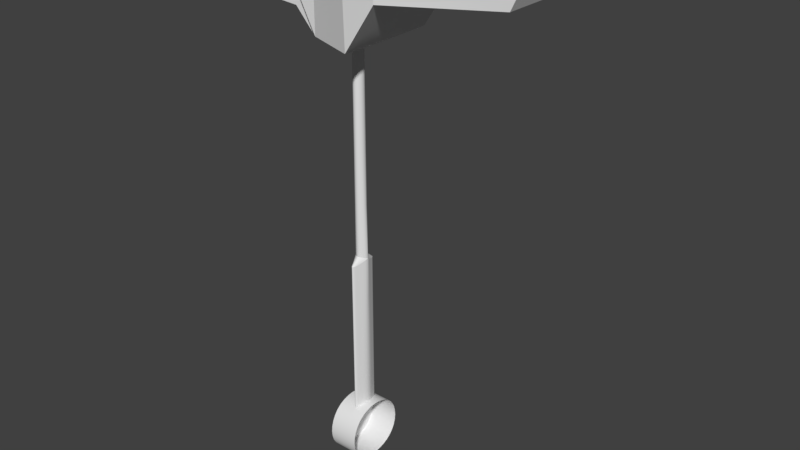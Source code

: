 # Source: Project.blend  (saved by Blender 2.79.0; exported with 4.5.12 LTS)
import bpy
from mathutils import Matrix  # noqa: F401  (used for matrix-valued properties, if any)

bpy.ops.wm.read_factory_settings(use_empty=True)
scene = bpy.context.scene
scene.name = 'Scene'

# ---- collections
col_collection_1 = bpy.data.collections.new('Collection 1'); scene.collection.children.link(col_collection_1)

# ---- materials (node trees are filled in below, after node groups)
mat_material_1_018 = bpy.data.materials.new('Material_1.018')
mat_material_1_018.alpha_threshold = 0.0
mat_material_1_018.use_transparent_shadow = False
mat_material_1_018.roughness = 0.5

# ---- node groups
ng_auto_smooth = bpy.data.node_groups.new('Auto Smooth', 'GeometryNodeTree')
_s = ng_auto_smooth.interface.new_socket(name='Geometry', in_out='OUTPUT', socket_type='NodeSocketGeometry')
_s = ng_auto_smooth.interface.new_socket(name='Geometry', in_out='INPUT', socket_type='NodeSocketGeometry')
_s = ng_auto_smooth.interface.new_socket(name='Angle', in_out='INPUT', socket_type='NodeSocketFloat')
_s.subtype = 'ANGLE'
_s.min_value = 0.0
_s.max_value = 3.142
ng_auto_smooth.is_modifier = True
_N = ng_auto_smooth.nodes; _L = ng_auto_smooth.links
n0 = _N.new('NodeGroupOutput'); n0.name = 'Group Output'; n0.location = (480, -100)
n1 = _N.new('NodeGroupInput'); n1.name = 'Group Input'; n1.location = (-420, -300)
n2 = _N.new('NodeGroupInput'); n2.name = 'Group Input.001'; n2.location = (-60, -100)
n3 = _N.new('GeometryNodeSetShadeSmooth'); n3.name = 'Set Shade Smooth'; n3.location = (120, -100)
n3.domain = 'EDGE'
n4 = _N.new('GeometryNodeSetShadeSmooth'); n4.name = 'Set Shade Smooth.001'; n4.location = (300, -100)
n5 = _N.new('GeometryNodeInputMeshEdgeAngle'); n5.name = 'Edge Angle'; n5.location = (-420, -220)
n6 = _N.new('GeometryNodeInputEdgeSmooth'); n6.name = 'Is Edge Smooth'; n6.location = (-60, -160)
n7 = _N.new('GeometryNodeInputShadeSmooth'); n7.name = 'Is Face Smooth'; n7.location = (-240, -340)
n8 = _N.new('FunctionNodeBooleanMath'); n8.name = 'Boolean Math'; n8.location = (-60, -220)
n9 = _N.new('FunctionNodeCompare'); n9.name = 'Compare'; n9.location = (-240, -180)
n9.operation = 'LESS_EQUAL'
_L.new(n5.outputs[0], n9.inputs[0])
_L.new(n4.outputs[0], n0.inputs[0])
_L.new(n1.outputs[1], n9.inputs[1])
_L.new(n9.outputs[0], n8.inputs[0])
_L.new(n7.outputs[0], n8.inputs[1])
_L.new(n2.outputs[0], n3.inputs[0])
_L.new(n6.outputs[0], n3.inputs[1])
_L.new(n3.outputs[0], n4.inputs[0])
_L.new(n8.outputs[0], n3.inputs[2])
n0.is_active_output = True

# ---- material node trees

# ---- world
world_world = bpy.data.worlds.new('World'); scene.world = world_world
world_world.color = (0.05088, 0.05088, 0.05088)
world_world.use_sun_shadow = False
world_world.sun_shadow_jitter_overblur = 0.0
world_world.cycles.sampling_method = 'MANUAL'

# ---- meshes
me_object_1_018 = bpy.data.meshes.new('Object_1.018')
me_object_1_018.from_pydata([(-0.1344, 0.01144, 1.853), (-0.1345, 0.01144, 1.846), (-0.1252, 0.01144, 1.845), (-0.128, 0.008563, 1.838), (-0.1417, 0.008563, 1.839), (-0.1179, 0.01144, 1.859), (-0.1178, 0.01144, 1.831), (-0.1208, 0.008563, 1.83), (-0.1267, 0.008563, 1.864), (-0.1018, 0.008563, 1.83), (-0.1417, 0.008563, 1.862), (-0.1002, 0.01782, 1.831), (-0.08942, 0.01782, 1.847), (-0.1208, 0.008563, 1.867), (-0.1011, 0.01782, 1.86), (-0.08953, 0.008563, 1.865), (-0.0515, 0.008563, 1.85), (-0.08999, 0.01782, 1.86), (-0.04813, 0.008563, 1.857), (-0.1122, 0.003209, 1.753), (-0.1109, 0.005905, 1.697), (-0.1121, 0.00322, 1.697), (-0.111, 0.005936, 1.753), (-0.1111, 0.003185, 1.756), (-0.11, 0.003054, 1.697), (-0.1101, 0.003125, 1.753), (-0.1086, 0.0, 1.83), (-0.1086, 0.0, 1.755), (-0.1112, 0.003217, 1.83), (-0.1086, -0.0001615, 1.697), (-0.1139, 0.0, 1.83), (-0.1139, 0.0, 1.755), (-0.1139, 0.0, 1.697), (-0.0898, 0.008563, 1.86), (-0.1011, 0.008563, 1.86), (-0.1179, 0.008563, 1.859), (-0.1344, 0.008563, 1.853), (-0.1345, 0.008563, 1.846), (-0.128, 0.0, 1.838), (-0.1417, 0.0, 1.839), (-0.1208, 0.0, 1.83), (-0.1267, 0.0, 1.864), (-0.1018, 0.0, 1.83), (-0.1417, 0.0, 1.862), (-0.1002, 0.0, 1.831), (-0.08942, 0.0, 1.847), (-0.1208, 0.0, 1.867), (-0.08953, 0.0, 1.865), (-0.0515, 0.0, 1.85), (-0.04813, 0.0, 1.857), (-0.0898, 0.0, 1.86), (-0.1252, 0.008563, 1.845), (-0.1178, 0.008563, 1.831), (-0.1169, 0.0, 1.699), (-0.1169, 0.0087, 1.696), (-0.1169, 0.01211, 1.687), (-0.1169, 0.0087, 1.679), (-0.1169, 0.0, 1.676), (-0.1063, 0.0, 1.699), (-0.1063, 0.0087, 1.696), (-0.1063, 0.01211, 1.687), (-0.1063, 0.0087, 1.679), (-0.1063, 0.0, 1.676)], [], [(19, 21, 32, 31), (19, 31, 23, 22), (27, 25, 22, 23), (36, 37, 4, 10), (6, 52, 51, 2), (7, 52, 9), (17, 18, 16, 12), (10, 8, 35, 36), (14, 17, 12, 11), (34, 35, 8, 13), (33, 18, 17), (22, 25, 24, 20), (31, 30, 28, 23), (28, 26, 27, 23), (24, 25, 27, 29), (22, 20, 21, 19), (14, 11, 6, 5), (3, 4, 37, 51), (17, 14, 34, 33), (14, 5, 35, 34), (8, 10, 43, 41), (33, 15, 47, 50), (10, 4, 39, 43), (9, 11, 44, 42), (15, 13, 46, 47), (18, 33, 50, 49), (7, 9, 42, 40), (4, 3, 38, 39), (16, 18, 49, 48), (11, 12, 45, 44), (3, 7, 40, 38), (13, 8, 41, 46), (12, 16, 48, 45), (5, 0, 36, 35), (36, 0, 1, 37), (2, 1, 0, 5), (2, 51, 37, 1), (2, 5, 6), (52, 6, 11, 9), (52, 7, 3, 51), (15, 33, 34, 13), (57, 56, 61, 62), (55, 54, 59, 60), (56, 55, 60, 61), (54, 53, 58, 59), (54, 55, 56, 57, 53)])
me_object_1_018.polygons.foreach_set('use_smooth', [True] * 46)
_k = set([(0, 1), (0, 5), (0, 36), (1, 2), (1, 37), (2, 6), (2, 51), (3, 4), (3, 7), (3, 38), (3, 51), (4, 10), (4, 39), (5, 6), (5, 14), (5, 35), (6, 11), (6, 52), (7, 9), (7, 40), (8, 10), (8, 13), (9, 11), (9, 42), (9, 52), (10, 43), (11, 12), (11, 14), (12, 16), (12, 17), (12, 45), (13, 15), (13, 46), (14, 17), (15, 33), (15, 47), (16, 18), (16, 48), (17, 18), (18, 33), (18, 49), (19, 22), (19, 31), (20, 21), (20, 24), (21, 32), (22, 25), (23, 27), (23, 31), (24, 29), (25, 27), (26, 28), (28, 30), (33, 34), (33, 50), (34, 35), (35, 36), (36, 37), (37, 51), (38, 39), (39, 43), (41, 43), (41, 46), (44, 45), (45, 48), (46, 47), (47, 50), (48, 49), (49, 50), (51, 52), (53, 54), (54, 55), (55, 56), (56, 57), (58, 59), (59, 60), (60, 61), (61, 62)])
me_object_1_018.attributes.new('sharp_edge', 'BOOLEAN', 'EDGE').data.foreach_set('value', [ (min(e.vertices), max(e.vertices)) in _k for e in me_object_1_018.edges])
_k = {(19, 22): 1.0, (12, 16): 1.0, (7, 9): 1.0, (8, 13): 1.0, (14, 17): 1.0, (13, 15): 1.0, (3, 4): 1.0, (1, 2): 1.0, (9, 11): 1.0, (4, 37): 1.0, (3, 51): 1.0, (17, 18): 1.0, (6, 52): 1.0, (16, 18): 1.0, (3, 7): 1.0, (6, 11): 1.0, (5, 14): 1.0, (22, 25): 1.0, (5, 6): 1.0, (11, 14): 1.0, (26, 28): 1.0, (11, 12): 1.0, (20, 21): 1.0, (20, 24): 1.0, (8, 10): 1.0, (12, 17): 1.0, (19, 31): 1.0, (24, 29): 1.0, (23, 31): 1.0, (28, 30): 1.0, (4, 10): 1.0, (23, 27): 1.0, (25, 27): 1.0, (21, 32): 1.0, (15, 33): 1.0, (18, 33): 1.0, (34, 35): 1.0, (33, 34): 1.0, (5, 35): 1.0, (0, 5): 1.0, (10, 36): 1.0, (35, 36): 1.0, (37, 51): 1.0, (36, 37): 1.0, (45, 48): 1.0, (41, 46): 1.0, (46, 47): 1.0, (38, 39): 1.0, (48, 49): 1.0, (44, 45): 1.0, (41, 43): 1.0, (39, 43): 1.0, (47, 50): 1.0, (49, 50): 1.0, (10, 43): 1.0, (15, 47): 1.0, (33, 50): 1.0, (4, 39): 1.0, (9, 42): 1.0, (13, 46): 1.0, (18, 49): 1.0, (7, 40): 1.0, (3, 38): 1.0, (16, 48): 1.0, (12, 45): 1.0, (0, 36): 1.0, (0, 1): 1.0, (1, 37): 1.0, (51, 52): 1.0, (7, 52): 1.0, (2, 51): 1.0, (2, 6): 1.0, (9, 52): 1.0, (53, 54): 1.0, (54, 55): 1.0, (55, 56): 1.0, (56, 57): 1.0, (58, 59): 1.0, (59, 60): 1.0, (60, 61): 1.0, (61, 62): 1.0}
me_object_1_018.attributes.new('crease_edge', 'FLOAT', 'EDGE').data.foreach_set('value', [_k.get((min(e.vertices), max(e.vertices)), 0.0) for e in me_object_1_018.edges])
_uv = me_object_1_018.uv_layers.new(name='UVMap')
_uv.uv.foreach_set('vector', [0.5577, 0.3243, 0.561, 0.0002455, 0.5823, 0.0003929, 0.5795, 0.3398, 0.5577, 0.3243, 0.5795, 0.3398, 0.5419, 0.349, 0.5422, 0.3186, 0.506, 0.3403, 0.5266, 0.3241, 0.5422, 0.3186, 0.5419, 0.349, 0.181, 0.0981, 0.1801, 0.1506, 0.1289, 0.1946, 0.1283, 0.03549, 0.4747, 0.2651, 0.4953, 0.2651, 0.4953, 0.3791, 0.4747, 0.3791, 0.2785, 0.2646, 0.2995, 0.2551, 0.4139, 0.2646, 0.1283, 0.5576, 0.4359, 0.5576, 0.4158, 0.6094, 0.1387, 0.6525, 0.1283, 0.03549, 0.2362, 0.01965, 0.2987, 0.05761, 0.181, 0.0981, 0.7253, 0.3996, 0.6456, 0.4031, 0.6446, 0.3076, 0.7253, 0.1983, 0.4193, 0.05028, 0.2987, 0.05761, 0.2362, 0.01965, 0.2782, 0.0002455, 0.2021, 0.8573, 0.5012, 0.8572, 0.2008, 0.9235, 0.5422, 0.3186, 0.5266, 0.3241, 0.5227, 0.000363, 0.5399, 0.0002455, 0.5795, 0.3398, 0.5695, 0.9998, 0.5383, 0.9994, 0.5419, 0.349, 0.5383, 0.9994, 0.5074, 0.9994, 0.506, 0.3403, 0.5419, 0.349, 0.5227, 0.000363, 0.5266, 0.3241, 0.506, 0.3403, 0.5026, 0.0004876, 0.5422, 0.3186, 0.5399, 0.0002455, 0.561, 0.0002455, 0.5577, 0.3243, 0.4742, 0.3986, 0.2728, 0.3993, 0.2728, 0.2651, 0.4703, 0.2696, 0.2267, 0.2037, 0.1289, 0.1946, 0.1801, 0.1506, 0.2464, 0.1542, 0.2008, 0.9235, 0.121, 0.9235, 0.121, 0.8573, 0.2021, 0.8573, 0.121, 0.9235, 0.0002468, 0.8779, 0.0002455, 0.8573, 0.121, 0.8573, 0.6441, 0.4687, 0.6441, 0.5778, 0.5828, 0.5778, 0.5828, 0.4687, 0.3341, 0.4209, 0.3341, 0.4529, 0.2728, 0.4529, 0.2728, 0.4209, 0.6446, 0.5627, 0.6446, 0.4036, 0.7059, 0.4036, 0.7059, 0.5627, 0.06154, 0.3138, 0.1278, 0.3314, 0.0002456, 0.3314, 0.0002456, 0.3138, 0.6441, 0.1983, 0.6441, 0.4225, 0.5828, 0.4225, 0.5828, 0.1983, 0.5012, 0.8572, 0.2021, 0.8573, 0.2021, 0.796, 0.5011, 0.7959, 0.06154, 0.1783, 0.06154, 0.3138, 0.0002456, 0.3138, 0.0002456, 0.1783, 0.06154, 0.0002455, 0.06154, 0.09848, 0.0002455, 0.09848, 0.0002455, 0.0002456, 0.06154, 0.7398, 0.06154, 0.7954, 0.0002456, 0.7954, 0.0002456, 0.7398, 0.1278, 0.3314, 0.1278, 0.4673, 0.0002456, 0.4673, 0.0002456, 0.3314, 0.06154, 0.09848, 0.06154, 0.1783, 0.0002456, 0.1783, 0.0002455, 0.09848, 0.6441, 0.4225, 0.6441, 0.4687, 0.5828, 0.4687, 0.5828, 0.4225, 0.1278, 0.4673, 0.06154, 0.7398, 0.0002456, 0.7398, 0.0002456, 0.4673, 0.3972, 0.4204, 0.2728, 0.4204, 0.2728, 0.3998, 0.3972, 0.3998, 0.4221, 0.4734, 0.4015, 0.4734, 0.4015, 0.4209, 0.4221, 0.4209, 0.6355, 0.1014, 0.7018, 0.1053, 0.7006, 0.1578, 0.5828, 0.1978, 0.401, 0.4209, 0.401, 0.4415, 0.3346, 0.4415, 0.3346, 0.4209, 0.6355, 0.1014, 0.5828, 0.1978, 0.5828, 0.0002455, 0.07295, 0.1996, 0.09346, 0.2016, 0.1278, 0.3314, 0.06154, 0.3138, 0.2995, 0.2551, 0.2785, 0.2646, 0.2267, 0.2037, 0.2464, 0.1542, 0.5021, 0.01241, 0.5001, 0.0444, 0.4193, 0.05028, 0.2782, 0.0002455, 0.2723, 0.3331, 0.2147, 0.3778, 0.1344, 0.3484, 0.1861, 0.2651, 0.2003, 0.4205, 0.2215, 0.4614, 0.162, 0.5027, 0.1283, 0.4336, 0.2147, 0.3778, 0.2003, 0.4205, 0.1283, 0.4336, 0.1344, 0.3484, 0.2215, 0.4614, 0.2723, 0.5019, 0.2104, 0.5571, 0.162, 0.5027, 0.2215, 0.4614, 0.2003, 0.4205, 0.2147, 0.3778, 0.2723, 0.3331, 0.2723, 0.5019])
me_object_1_018.materials.append(mat_material_1_018)
me_object_1_018.use_remesh_preserve_volume = False
me_object_1_018.use_remesh_preserve_attributes = False
me_object_1_018.use_mirror_vertex_groups = False
me_object_1_018.update()

# ---- objects
ob_object_1_018 = bpy.data.objects.new('Object_1.018', me_object_1_018)

# ---- transforms, parenting, visibility, modifiers, constraints
ob_object_1_018.location = (0.0, 0.0, 0.0)
ob_object_1_018.rotation_euler = (0.0, -0.0, 3.142)
ob_object_1_018.scale = (-1.0, 1.0, 1.0)
ob_object_1_018.lineart.crease_threshold = 0.0
_m = ob_object_1_018.modifiers.new('Mirror', 'MIRROR')
_m.use_axis = (False, True, False)
_m.use_clip = True
_m = ob_object_1_018.modifiers.new('Subsurf', 'SUBSURF')
_m.uv_smooth = 'PRESERVE_CORNERS'
_m.quality = 2
_m.levels = 3
_m.show_only_control_edges = False
_m = ob_object_1_018.modifiers.new('Auto Smooth', 'NODES')
_m.node_group = ng_auto_smooth
_gi = [s.identifier for s in ng_auto_smooth.interface.items_tree if s.item_type == 'SOCKET' and s.in_out == 'INPUT']
_m[_gi[1]] = 3.142  # Angle

# ---- collection membership
col_collection_1.objects.link(ob_object_1_018)

# ---- scene / render settings (as saved in the file)
scene.frame_start = 1; scene.frame_end = 250; scene.frame_set(1)
scene.render.engine = 'BLENDER_EEVEE_NEXT'
scene.render.resolution_percentage = 50
scene.render.dither_intensity = 0.0
scene.cycles.use_denoising = False
scene.cycles.samples = 128
scene.cycles.sampling_pattern = 'TABULATED_SOBOL'
scene.cycles.use_adaptive_sampling = False
scene.cycles.use_light_tree = False
scene.cycles.blur_glossy = 0.0
scene.cycles.sample_clamp_indirect = 0.0
scene.view_settings.view_transform = 'Standard'
bpy.context.view_layer.update()

# ---- added for rendering (the .blend has no active camera and no usable light): camera, sun
cam_auto = bpy.data.cameras.new('AutoCamera')
cam_auto.lens = 50.0
cam_auto.sensor_width = 36.0
cam_auto.clip_end = 1000.0
ob_auto_camera = bpy.data.objects.new('AutoCamera', cam_auto)
scene.collection.objects.link(ob_auto_camera)
ob_auto_camera.location = (0.103423, -0.238033, 1.93046)
ob_auto_camera.rotation_euler = (1.09748, -7.21219e-08, 0.694738)
scene.camera = ob_auto_camera
light_auto_sun = bpy.data.lights.new('AutoSun', 'SUN')
light_auto_sun.energy = 3.0
light_auto_sun.angle = 0.0523599
ob_auto_sun = bpy.data.objects.new('AutoSun', light_auto_sun)
scene.collection.objects.link(ob_auto_sun)
ob_auto_sun.rotation_euler = (0.872665, 0.174533, 0.523599)
bpy.context.view_layer.update()
